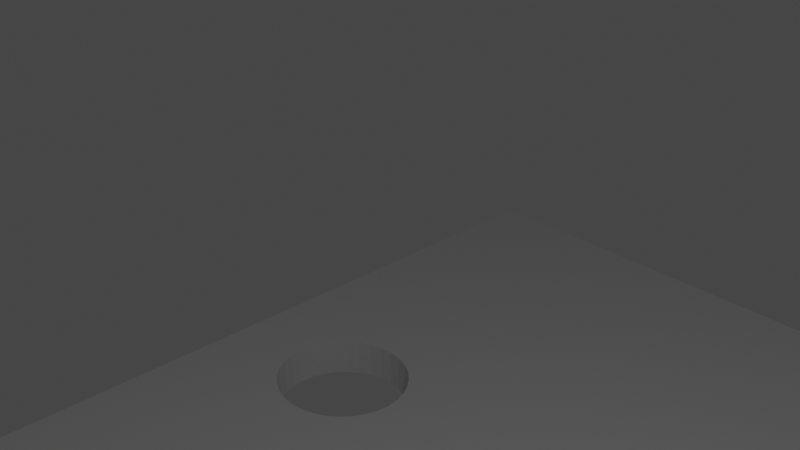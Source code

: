 # Source: bed_spacer.blend  (saved by Blender 3.6.11; exported with 4.5.12 LTS)
import bpy
from mathutils import Matrix  # noqa: F401  (used for matrix-valued properties, if any)

bpy.ops.wm.read_factory_settings(use_empty=True)
scene = bpy.context.scene
scene.name = 'Scene'

# ---- collections
col_collection = bpy.data.collections.new('Collection'); scene.collection.children.link(col_collection)

# ---- world
world_world = bpy.data.worlds.new('World'); scene.world = world_world
world_world.use_nodes = True; world_world.node_tree.nodes.clear()
_N = world_world.node_tree.nodes; _L = world_world.node_tree.links
n0 = _N.new('ShaderNodeOutputWorld'); n0.name = 'World Output'; n0.location = (300, 300)
n1 = _N.new('ShaderNodeBackground'); n1.name = 'Background'; n1.location = (10, 300)
n1.inputs[0].default_value = (0.05088, 0.05088, 0.05088, 1.0)
_L.new(n1.outputs[0], n0.inputs[0])
n0.is_active_output = True
world_world.color = (0.05088, 0.05088, 0.05088)
world_world.use_sun_shadow = False
world_world.sun_shadow_jitter_overblur = 0.0

# ---- cameras
cam_camera = bpy.data.cameras.new('Camera')
cam_camera.clip_end = 100.0
cam_camera.ortho_scale = 7.314

# ---- lights
light_light = bpy.data.lights.new('Light', 'POINT')
light_light.transmission_factor = 0.0
light_light.energy = 1000.0
light_light.shadow_soft_size = 0.1
light_light.shadow_maximum_resolution = 0.006
light_light.use_absolute_resolution = True

# ---- meshes
me_cube_001 = bpy.data.meshes.new('Cube.001')
me_cube_001.from_pydata([(-15.97, -13.7, -1.0), (-15.97, -13.7, 1.0), (-15.97, 1.0, -1.0), (-15.97, 1.0, 1.0), (18.41, -13.64, -1.0), (18.41, -13.64, 1.0), (14.49, 1.0, -1.0), (14.49, 1.0, 1.0), (-15.97, -13.7, 0.0), (18.41, -13.64, 9.537e-07), (-0.7402, -13.7, -1.0), (-0.7402, -13.7, 1.0), (-0.7402, -13.7, 0.0), (-15.97, -13.7, 0.5), (18.41, -13.64, -0.5), (2.744, -13.7, -1.0), (-3.278, -13.7, 1.0), (-15.97, -13.7, -0.5), (18.41, -13.64, 0.5), (-3.278, -13.7, -1.0), (2.744, -13.7, 1.0), (-3.278, -13.7, 0.0), (2.744, -13.7, 0.0), (-0.7402, -13.7, -0.5), (-0.7402, -13.7, 0.5), (2.744, -13.7, 0.5), (2.744, -13.7, -0.5), (-3.278, -13.7, -0.5), (-3.278, -13.7, 0.5), (-15.97, -20.04, 0.5), (-15.97, -20.04, 1.0), (18.41, -19.97, -0.5), (18.41, -19.97, -1.0), (2.744, -20.04, -1.0), (-3.278, -20.04, 1.0), (-15.97, -20.04, -0.5), (-15.97, -20.04, 0.0), (18.41, -19.97, 0.5), (18.41, -19.97, 9.537e-07), (-3.278, -20.04, 0.0), (-15.97, -20.04, -1.0), (18.41, -19.97, 1.0), (-3.278, -20.04, -1.0), (2.744, -20.04, 1.0), (2.744, -20.04, 0.0), (2.744, -20.04, 0.5), (2.744, -20.04, -0.5), (-3.278, -20.04, -0.5), (-3.278, -20.04, 0.5), (-14.03, -9.72, -1.0), (-14.0, -10.05, -1.0), (-14.0, -9.389, -1.0), (-13.9, -10.37, -1.0), (-13.74, -8.776, -1.0), (-13.74, -10.66, -1.0), (-13.9, -9.07, -1.0), (-13.52, -10.92, -1.0), (-13.26, -8.307, -1.0), (-12.62, -11.39, -1.0), (-12.95, -11.29, -1.0), (-12.62, -8.053, -1.0), (-13.26, -11.13, -1.0), (-12.95, -8.15, -1.0), (-13.52, -8.518, -1.0), (-11.94, -11.39, -1.0), (-11.94, -8.053, -1.0), (-11.31, -11.13, -1.0), (-11.31, -8.307, -1.0), (-11.61, -11.29, -1.0), (-11.61, -8.15, -1.0), (-10.83, -10.66, -1.0), (-10.83, -8.776, -1.0), (-10.53, -9.72, -1.0), (-10.57, -9.389, -1.0), (-10.57, -10.05, -1.0), (-10.67, -9.07, -1.0), (-10.67, -10.37, -1.0), (-11.05, -8.518, -1.0), (-11.05, -10.92, -1.0), (-12.28, -11.42, -1.0), (-12.28, -8.02, -1.0), (-14.03, -9.72, 1.0), (-14.0, -10.05, 1.0), (-14.0, -9.389, 1.0), (-13.9, -10.37, 1.0), (-13.74, -8.776, 1.0), (-13.74, -10.66, 1.0), (-13.9, -9.07, 1.0), (-13.52, -10.92, 1.0), (-13.26, -8.307, 1.0), (-12.62, -11.39, 1.0), (-12.95, -11.29, 1.0), (-12.62, -8.053, 1.0), (-13.26, -11.13, 1.0), (-12.95, -8.15, 1.0), (-13.52, -8.518, 1.0), (-11.94, -11.39, 1.0), (-11.94, -8.053, 1.0), (-11.31, -11.13, 1.0), (-11.31, -8.307, 1.0), (-11.61, -11.29, 1.0), (-11.61, -8.15, 1.0), (-10.83, -10.66, 1.0), (-10.83, -8.776, 1.0), (-10.53, -9.72, 1.0), (-10.57, -9.389, 1.0), (-10.57, -10.05, 1.0), (-10.67, -9.07, 1.0), (-10.67, -10.37, 1.0), (-11.05, -8.518, 1.0), (-11.05, -10.92, 1.0), (-12.28, -11.42, 1.0), (-12.28, -8.02, 1.0), (9.983, -9.72, -1.0), (10.02, -10.05, -1.0), (10.02, -9.389, -1.0), (10.28, -8.776, -1.0), (10.12, -9.07, -1.0), (11.06, -8.15, -1.0), (10.76, -8.307, -1.0), (12.07, -8.053, -1.0), (11.73, -8.02, -1.0), (11.39, -8.053, -1.0), (10.5, -8.518, -1.0), (12.71, -8.307, -1.0), (12.97, -10.92, -1.0), (12.71, -11.13, -1.0), (12.97, -8.518, -1.0), (13.35, -10.37, -1.0), (13.35, -9.07, -1.0), (13.48, -9.72, -1.0), (13.45, -10.05, -1.0), (13.45, -9.389, -1.0), (13.19, -10.66, -1.0), (13.19, -8.776, -1.0), (12.4, -8.15, -1.0), (10.12, -10.37, -1.0), (10.28, -10.66, -1.0), (10.5, -10.92, -1.0), (10.76, -11.13, -1.0), (11.06, -11.29, -1.0), (11.39, -11.39, -1.0), (12.07, -11.39, -1.0), (12.4, -11.29, -1.0), (11.73, -11.42, -1.0), (9.983, -9.72, 1.0), (10.02, -10.05, 1.0), (10.02, -9.389, 1.0), (10.28, -8.776, 1.0), (10.12, -9.07, 1.0), (11.06, -8.15, 1.0), (10.76, -8.307, 1.0), (12.07, -8.053, 1.0), (11.73, -8.02, 1.0), (11.39, -8.053, 1.0), (10.5, -8.518, 1.0), (12.71, -11.13, 1.0), (12.71, -8.307, 1.0), (12.97, -10.92, 1.0), (12.97, -8.518, 1.0), (13.35, -10.37, 1.0), (13.35, -9.07, 1.0), (13.48, -9.72, 1.0), (13.45, -10.05, 1.0), (13.45, -9.389, 1.0), (13.19, -10.66, 1.0), (13.19, -8.776, 1.0), (12.4, -8.15, 1.0), (10.12, -10.37, 1.0), (10.76, -11.13, 1.0), (10.5, -10.92, 1.0), (10.28, -10.66, 1.0), (11.73, -11.42, 1.0), (11.39, -11.39, 1.0), (12.07, -11.39, 1.0), (12.4, -11.29, 1.0), (11.06, -11.29, 1.0)], [], [(13, 1, 3, 2, 0, 17, 8), (2, 3, 7, 6), (14, 4, 6, 7, 5, 18, 9), (16, 1, 30, 34), (54, 56, 0, 2, 62, 57, 63, 53, 55, 51, 49, 50, 52), (133, 4, 15, 10, 19, 0, 56, 61, 59, 58, 79, 64, 68, 66, 78, 70, 76, 74, 72, 73, 75, 71, 77, 67, 69, 65, 80, 60, 62, 2, 6, 120, 121, 122, 118, 119, 123, 116, 117, 115, 113, 114, 136, 137, 138, 139, 140, 141, 144, 142, 143, 126, 125), (120, 6, 4, 133, 128, 131, 130, 132, 129, 134, 127, 124, 135), (93, 88, 1, 16, 108, 102, 110, 98, 100, 96, 111, 90, 91), (5, 7, 152, 167, 157, 159, 166, 161, 164, 162, 163, 160, 165), (152, 7, 3, 1, 88, 86, 84, 82, 81, 83, 87, 85, 95, 89, 94, 92, 112, 97, 101, 99, 109, 103, 107, 105, 104, 106, 108, 16, 11, 20, 5, 165, 158, 156, 175, 174, 172, 173, 176, 169, 170, 171, 168, 146, 145, 147, 149, 148, 155, 151, 150, 154, 153), (18, 5, 41, 37), (26, 22, 12, 23), (25, 20, 11, 24), (22, 25, 24, 12), (15, 4, 32, 33), (28, 16, 34, 48), (15, 26, 23, 10), (22, 26, 46, 44), (17, 0, 40, 35), (4, 14, 31, 32), (10, 23, 27, 19), (23, 12, 21, 27), (21, 28, 48, 39), (12, 24, 28, 21), (24, 11, 16, 28), (48, 34, 30, 29), (47, 39, 36, 35), (38, 37, 45, 44), (37, 41, 43, 45), (32, 31, 46, 33), (31, 38, 44, 46), (42, 47, 35, 40), (39, 48, 29, 36), (0, 19, 42, 40), (25, 22, 44, 45), (8, 17, 35, 36), (5, 20, 43, 41), (19, 27, 47, 42), (13, 8, 36, 29), (20, 25, 45, 43), (9, 18, 37, 38), (27, 21, 39, 47), (14, 9, 38, 31), (26, 15, 33, 46), (1, 13, 29, 30), (112, 80, 65, 97), (97, 65, 69, 101), (101, 69, 67, 99), (99, 67, 77, 109), (77, 71, 103, 109), (71, 75, 107, 103), (75, 73, 105, 107), (73, 72, 104, 105), (72, 74, 106, 104), (74, 76, 108, 106), (76, 70, 102, 108), (70, 78, 110, 102), (78, 66, 98, 110), (66, 68, 100, 98), (68, 64, 96, 100), (64, 79, 111, 96), (79, 58, 90, 111), (58, 59, 91, 90), (59, 61, 93, 91), (61, 56, 88, 93), (88, 56, 54, 86), (86, 54, 52, 84), (84, 52, 50, 82), (82, 50, 49, 81), (81, 49, 51, 83), (83, 51, 55, 87), (87, 55, 53, 85), (85, 53, 63, 95), (95, 63, 57, 89), (89, 57, 62, 94), (94, 62, 60, 92), (92, 60, 80, 112), (153, 121, 120, 152), (152, 120, 135, 167), (167, 135, 124, 157), (157, 124, 127, 159), (127, 134, 166, 159), (134, 129, 161, 166), (129, 132, 164, 161), (132, 130, 162, 164), (130, 131, 163, 162), (131, 128, 160, 163), (128, 133, 165, 160), (133, 125, 158, 165), (125, 126, 156, 158), (126, 143, 175, 156), (143, 142, 174, 175), (142, 144, 172, 174), (144, 141, 173, 172), (141, 140, 176, 173), (140, 139, 169, 176), (139, 138, 170, 169), (170, 138, 137, 171), (171, 137, 136, 168), (168, 136, 114, 146), (146, 114, 113, 145), (145, 113, 115, 147), (147, 115, 117, 149), (149, 117, 116, 148), (148, 116, 123, 155), (155, 123, 119, 151), (151, 119, 118, 150), (150, 118, 122, 154), (154, 122, 121, 153)])
_uv = me_cube_001.uv_layers.new(name='UVMap')
_uv.uv.foreach_set('vector', [0.5625, 0.0, 0.625, 0.0, 0.625, 0.25, 0.375, 0.25, 0.375, 0.0, 0.4375, 0.0, 0.5, 0.0, 0.375, 0.25, 0.625, 0.25, 0.625, 0.5, 0.375, 0.5, 0.4375, 0.75, 0.375, 0.75, 0.375, 0.5, 0.625, 0.5, 0.625, 0.75, 0.5625, 0.75, 0.5, 0.75, 0.8125, 0.75, 0.875, 0.75, 0.875, 0.75, 0.8125, 0.75, 0.1394, 0.6984, 0.1405, 0.7027, 0.125, 0.75, 0.125, 0.5, 0.146, 0.6556, 0.1438, 0.6583, 0.1419, 0.6619, 0.1403, 0.6662, 0.1391, 0.6712, 0.1384, 0.6767, 0.138, 0.6823, 0.1381, 0.6879, 0.1385, 0.6934, 0.3521, 0.699, 0.375, 0.75, 0.3125, 0.75, 0.25, 0.75, 0.1875, 0.75, 0.125, 0.75, 0.1405, 0.7027, 0.1419, 0.7063, 0.1434, 0.709, 0.1452, 0.7106, 0.1471, 0.7112, 0.1491, 0.7106, 0.1511, 0.709, 0.153, 0.7063, 0.1549, 0.7027, 0.1567, 0.6984, 0.1582, 0.6934, 0.1594, 0.6879, 0.1601, 0.6823, 0.1605, 0.6767, 0.1603, 0.6712, 0.1597, 0.6662, 0.1585, 0.6619, 0.157, 0.6583, 0.1551, 0.6556, 0.153, 0.654, 0.1506, 0.6534, 0.1483, 0.6539, 0.146, 0.6556, 0.125, 0.5, 0.375, 0.5, 0.3464, 0.6544, 0.3444, 0.6538, 0.3423, 0.6544, 0.3404, 0.656, 0.3386, 0.6587, 0.3371, 0.6623, 0.3359, 0.6666, 0.3352, 0.6716, 0.3349, 0.6771, 0.3351, 0.6827, 0.3356, 0.6884, 0.3365, 0.6938, 0.3377, 0.6988, 0.3391, 0.7032, 0.3407, 0.7068, 0.3423, 0.7095, 0.344, 0.7112, 0.3456, 0.7118, 0.3471, 0.7112, 0.3486, 0.7096, 0.3499, 0.707, 0.3511, 0.7034, 0.3464, 0.6544, 0.375, 0.5, 0.375, 0.75, 0.3521, 0.699, 0.3529, 0.694, 0.3535, 0.6886, 0.3537, 0.6829, 0.3537, 0.6773, 0.3533, 0.6718, 0.3525, 0.6668, 0.3514, 0.6624, 0.35, 0.6588, 0.3483, 0.6561, 0.8581, 0.7063, 0.8595, 0.7027, 0.875, 0.75, 0.8125, 0.75, 0.8418, 0.6934, 0.8433, 0.6984, 0.8451, 0.7027, 0.847, 0.7063, 0.8489, 0.709, 0.8509, 0.7106, 0.8529, 0.7112, 0.8548, 0.7106, 0.8566, 0.709, 0.625, 0.75, 0.625, 0.5, 0.6538, 0.6544, 0.6519, 0.6561, 0.6501, 0.6588, 0.6487, 0.6624, 0.6476, 0.6668, 0.6468, 0.6718, 0.6464, 0.6773, 0.6464, 0.6829, 0.6466, 0.6886, 0.6472, 0.694, 0.648, 0.699, 0.6538, 0.6544, 0.625, 0.5, 0.875, 0.5, 0.875, 0.75, 0.8595, 0.7027, 0.8606, 0.6984, 0.8615, 0.6934, 0.8619, 0.6879, 0.862, 0.6823, 0.8616, 0.6767, 0.8609, 0.6712, 0.8597, 0.6662, 0.8581, 0.6619, 0.8562, 0.6583, 0.854, 0.6556, 0.8517, 0.6539, 0.8494, 0.6534, 0.847, 0.654, 0.8449, 0.6556, 0.843, 0.6583, 0.8415, 0.6619, 0.8403, 0.6662, 0.8397, 0.6712, 0.8395, 0.6767, 0.8399, 0.6823, 0.8406, 0.6879, 0.8418, 0.6934, 0.8125, 0.75, 0.75, 0.75, 0.6875, 0.75, 0.625, 0.75, 0.648, 0.699, 0.649, 0.7034, 0.6502, 0.707, 0.6515, 0.7096, 0.653, 0.7112, 0.6545, 0.7118, 0.6562, 0.7112, 0.6578, 0.7095, 0.6595, 0.7068, 0.661, 0.7032, 0.6625, 0.6988, 0.6637, 0.6938, 0.6646, 0.6884, 0.6651, 0.6827, 0.6653, 0.6771, 0.665, 0.6716, 0.6642, 0.6666, 0.6631, 0.6623, 0.6616, 0.6587, 0.6598, 0.656, 0.6578, 0.6544, 0.6558, 0.6538, 0.5625, 0.75, 0.625, 0.75, 0.625, 0.75, 0.5625, 0.75, 0.4375, 0.8125, 0.5, 0.8125, 0.5, 0.875, 0.4375, 0.875, 0.5625, 0.8125, 0.625, 0.8125, 0.625, 0.875, 0.5625, 0.875, 0.5, 0.8125, 0.5625, 0.8125, 0.5625, 0.875, 0.5, 0.875, 0.3125, 0.75, 0.375, 0.75, 0.375, 0.75, 0.3125, 0.75, 0.5625, 0.9375, 0.625, 0.9375, 0.625, 0.9375, 0.5625, 0.9375, 0.375, 0.8125, 0.4375, 0.8125, 0.4375, 0.875, 0.375, 0.875, 0.5, 0.8125, 0.4375, 0.8125, 0.4375, 0.8125, 0.5, 0.8125, 0.4375, 0.0, 0.375, 0.0, 0.375, 0.0, 0.4375, 0.0, 0.375, 0.75, 0.4375, 0.75, 0.4375, 0.75, 0.375, 0.75, 0.375, 0.875, 0.4375, 0.875, 0.4375, 0.9375, 0.375, 0.9375, 0.4375, 0.875, 0.5, 0.875, 0.5, 0.9375, 0.4375, 0.9375, 0.5, 0.9375, 0.5625, 0.9375, 0.5625, 0.9375, 0.5, 0.9375, 0.5, 0.875, 0.5625, 0.875, 0.5625, 0.9375, 0.5, 0.9375, 0.5625, 0.875, 0.625, 0.875, 0.625, 0.9375, 0.5625, 0.9375, 0.5625, 0.9375, 0.625, 0.9375, 0.625, 1.0, 0.5625, 1.0, 0.4375, 0.9375, 0.5, 0.9375, 0.5, 1.0, 0.4375, 1.0, 0.5, 0.75, 0.5625, 0.75, 0.5625, 0.8125, 0.5, 0.8125, 0.5625, 0.75, 0.625, 0.75, 0.625, 0.8125, 0.5625, 0.8125, 0.375, 0.75, 0.4375, 0.75, 0.4375, 0.8125, 0.375, 0.8125, 0.4375, 0.75, 0.5, 0.75, 0.5, 0.8125, 0.4375, 0.8125, 0.375, 0.9375, 0.4375, 0.9375, 0.4375, 1.0, 0.375, 1.0, 0.5, 0.9375, 0.5625, 0.9375, 0.5625, 1.0, 0.5, 1.0, 0.125, 0.75, 0.1875, 0.75, 0.1875, 0.75, 0.125, 0.75, 0.5625, 0.8125, 0.5, 0.8125, 0.5, 0.8125, 0.5625, 0.8125, 0.5, 0.0, 0.4375, 0.0, 0.4375, 0.0, 0.5, 0.0, 0.625, 0.75, 0.6875, 0.75, 0.6875, 0.75, 0.625, 0.75, 0.375, 0.9375, 0.4375, 0.9375, 0.4375, 0.9375, 0.375, 0.9375, 0.5625, 0.0, 0.5, 0.0, 0.5, 0.0, 0.5625, 0.0, 0.625, 0.8125, 0.5625, 0.8125, 0.5625, 0.8125, 0.625, 0.8125, 0.5, 0.75, 0.5625, 0.75, 0.5625, 0.75, 0.5, 0.75, 0.4375, 0.9375, 0.5, 0.9375, 0.5, 0.9375, 0.4375, 0.9375, 0.4375, 0.75, 0.5, 0.75, 0.5, 0.75, 0.4375, 0.75, 0.4375, 0.8125, 0.375, 0.8125, 0.375, 0.8125, 0.4375, 0.8125, 0.625, 0.0, 0.5625, 0.0, 0.5625, 0.0, 0.625, 0.0, 1.0, 0.7101, 1.0, 0.6101, 0.9687, 0.6101, 0.9688, 0.7101, 0.9688, 0.7101, 0.9687, 0.6101, 0.9375, 0.6101, 0.9375, 0.7101, 0.9375, 0.7101, 0.9375, 0.6101, 0.9062, 0.6101, 0.9062, 0.7101, 0.9062, 0.7101, 0.9062, 0.6101, 0.875, 0.6101, 0.875, 0.7101, 0.875, 0.6101, 0.8438, 0.6101, 0.8438, 0.7101, 0.875, 0.7101, 0.8438, 0.6101, 0.8125, 0.6101, 0.8125, 0.7101, 0.8438, 0.7101, 0.8125, 0.6101, 0.7812, 0.6101, 0.7812, 0.7101, 0.8125, 0.7101, 0.7812, 0.6101, 0.75, 0.6101, 0.75, 0.7101, 0.7812, 0.7101, 0.75, 0.6101, 0.7188, 0.6101, 0.7188, 0.7101, 0.75, 0.7101, 0.7188, 0.6101, 0.6875, 0.6101, 0.6875, 0.7101, 0.7188, 0.7101, 0.6875, 0.6101, 0.6562, 0.6101, 0.6562, 0.7101, 0.6875, 0.7101, 0.6562, 0.6101, 0.625, 0.6101, 0.625, 0.7101, 0.6562, 0.7101, 0.625, 0.6101, 0.5938, 0.6101, 0.5938, 0.7101, 0.625, 0.7101, 0.5938, 0.6101, 0.5625, 0.6101, 0.5625, 0.7101, 0.5938, 0.7101, 0.5625, 0.6101, 0.5312, 0.6101, 0.5312, 0.7101, 0.5625, 0.7101, 0.5312, 0.6101, 0.5, 0.6101, 0.5, 0.7101, 0.5312, 0.7101, 0.5, 0.6101, 0.4688, 0.6101, 0.4688, 0.7101, 0.5, 0.7101, 0.4688, 0.6101, 0.4375, 0.6101, 0.4375, 0.7101, 0.4688, 0.7101, 0.4375, 0.6101, 0.4062, 0.6101, 0.4062, 0.7101, 0.4375, 0.7101, 0.4062, 0.6101, 0.375, 0.6101, 0.375, 0.7101, 0.4062, 0.7101, 0.375, 0.7101, 0.375, 0.6101, 0.3438, 0.6101, 0.3438, 0.7101, 0.3438, 0.7101, 0.3438, 0.6101, 0.3125, 0.6101, 0.3125, 0.7101, 0.3125, 0.7101, 0.3125, 0.6101, 0.2812, 0.6101, 0.2812, 0.7101, 0.2812, 0.7101, 0.2812, 0.6101, 0.25, 0.6101, 0.25, 0.7101, 0.25, 0.7101, 0.25, 0.6101, 0.2187, 0.6101, 0.2188, 0.7101, 0.2188, 0.7101, 0.2187, 0.6101, 0.1875, 0.6101, 0.1875, 0.7101, 0.1875, 0.7101, 0.1875, 0.6101, 0.1562, 0.6101, 0.1562, 0.7101, 0.1562, 0.7101, 0.1562, 0.6101, 0.125, 0.6101, 0.125, 0.7101, 0.125, 0.7101, 0.125, 0.6101, 0.09375, 0.6101, 0.09375, 0.7101, 0.09375, 0.7101, 0.09375, 0.6101, 0.0625, 0.6101, 0.0625, 0.7101, 0.0625, 0.7101, 0.0625, 0.6101, 0.03125, 0.6101, 0.03125, 0.7101, 0.03125, 0.7101, 0.03125, 0.6101, 0.0, 0.6101, 0.0, 0.7101, 1.0, 0.7101, 1.0, 0.6101, 0.9688, 0.6101, 0.9688, 0.7101, 0.9688, 0.7101, 0.9688, 0.6101, 0.9375, 0.6101, 0.9375, 0.7101, 0.9375, 0.7101, 0.9375, 0.6101, 0.9062, 0.6101, 0.9062, 0.7101, 0.9062, 0.7101, 0.9062, 0.6101, 0.875, 0.6101, 0.875, 0.7101, 0.875, 0.6101, 0.8438, 0.6101, 0.8438, 0.7101, 0.875, 0.7101, 0.8438, 0.6101, 0.8125, 0.6101, 0.8125, 0.7101, 0.8438, 0.7101, 0.8125, 0.6101, 0.7812, 0.6101, 0.7812, 0.7101, 0.8125, 0.7101, 0.7812, 0.6101, 0.75, 0.6101, 0.75, 0.7101, 0.7812, 0.7101, 0.75, 0.6101, 0.7188, 0.6101, 0.7188, 0.7101, 0.75, 0.7101, 0.7188, 0.6101, 0.6875, 0.6101, 0.6875, 0.7101, 0.7188, 0.7101, 0.6875, 0.6101, 0.6562, 0.6101, 0.6562, 0.7101, 0.6875, 0.7101, 0.6562, 0.6101, 0.625, 0.6101, 0.625, 0.7101, 0.6562, 0.7101, 0.625, 0.6101, 0.5938, 0.6101, 0.5938, 0.7101, 0.625, 0.7101, 0.5938, 0.6101, 0.5625, 0.6101, 0.5625, 0.7101, 0.5938, 0.7101, 0.5625, 0.6101, 0.5312, 0.6101, 0.5312, 0.7101, 0.5625, 0.7101, 0.5312, 0.6101, 0.5, 0.6101, 0.5, 0.7101, 0.5312, 0.7101, 0.5, 0.6101, 0.4688, 0.6101, 0.4688, 0.7101, 0.5, 0.7101, 0.4688, 0.6101, 0.4375, 0.6101, 0.4375, 0.7101, 0.4688, 0.7101, 0.4375, 0.6101, 0.4062, 0.6101, 0.4062, 0.7101, 0.4375, 0.7101, 0.4062, 0.6101, 0.375, 0.6101, 0.375, 0.7101, 0.4062, 0.7101, 0.375, 0.7101, 0.375, 0.6101, 0.3438, 0.6101, 0.3438, 0.7101, 0.3438, 0.7101, 0.3438, 0.6101, 0.3125, 0.6101, 0.3125, 0.7101, 0.3125, 0.7101, 0.3125, 0.6101, 0.2812, 0.6101, 0.2812, 0.7101, 0.2812, 0.7101, 0.2812, 0.6101, 0.25, 0.6101, 0.25, 0.7101, 0.25, 0.7101, 0.25, 0.6101, 0.2188, 0.6101, 0.2188, 0.7101, 0.2188, 0.7101, 0.2188, 0.6101, 0.1875, 0.6101, 0.1875, 0.7101, 0.1875, 0.7101, 0.1875, 0.6101, 0.1562, 0.6101, 0.1562, 0.7101, 0.1562, 0.7101, 0.1562, 0.6101, 0.125, 0.6101, 0.125, 0.7101, 0.125, 0.7101, 0.125, 0.6101, 0.09375, 0.6101, 0.09375, 0.7101, 0.09375, 0.7101, 0.09375, 0.6101, 0.0625, 0.6101, 0.0625, 0.7101, 0.0625, 0.7101, 0.0625, 0.6101, 0.03125, 0.6101, 0.03125, 0.7101, 0.03125, 0.7101, 0.03125, 0.6101, 0.0, 0.6101, 0.0, 0.7101])
me_cube_001.update()

# ---- objects
ob_light = bpy.data.objects.new('Light', light_light)
ob_camera = bpy.data.objects.new('Camera', cam_camera)
ob_cube = bpy.data.objects.new('Cube', me_cube_001)

# ---- transforms, parenting, visibility, modifiers, constraints
ob_light.location = (4.076, 1.005, 5.904)
ob_light.rotation_euler = (0.6503, 0.05522, 1.866)
ob_light.lock_rotations_4d = False
ob_light.empty_display_type = 'ARROWS'
ob_light.color = (0.0, 0.0, 0.0, 0.0)
ob_light.lineart.crease_threshold = 0.0
ob_camera.location = (7.359, -6.926, 4.958)
ob_camera.rotation_euler = (1.109, 0.0, 0.8149)
ob_camera.lock_rotations_4d = False
ob_camera.empty_display_type = 'ARROWS'
ob_camera.color = (0.0, 0.0, 0.0, 0.0)
ob_camera.display_type = 'WIRE'
ob_camera.lineart.crease_threshold = 0.0
ob_cube.location = (1.064, 18.26, -11.97)
ob_cube.scale = (1.0, 1.0, 0.5)

# ---- collection membership
col_collection.objects.link(ob_light)
col_collection.objects.link(ob_camera)
col_collection.objects.link(ob_cube)

# ---- scene / render settings (as saved in the file)
scene.camera = ob_camera
scene.frame_start = 1; scene.frame_end = 250; scene.frame_set(1)
scene.render.engine = 'BLENDER_EEVEE_NEXT'
scene.cycles.sampling_pattern = 'TABULATED_SOBOL'
scene.view_settings.view_transform = 'Filmic'
bpy.context.view_layer.update()
